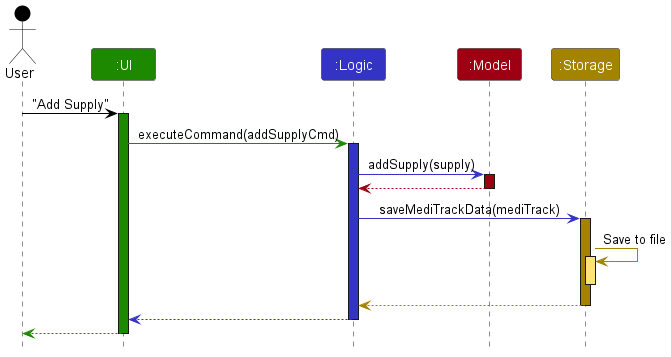

The diagram above was rendered by PlantUML. Its source (embedded in the PNG):
@startuml
!include style.puml

Actor User as user USER_COLOR
Participant ":UI" as ui UI_COLOR
Participant ":Logic" as logic LOGIC_COLOR
Participant ":Model" as model MODEL_COLOR
Participant ":Storage" as storage STORAGE_COLOR

user -[USER_COLOR]> ui : "Add Supply"
activate ui UI_COLOR

ui -[UI_COLOR]> logic : executeCommand(addSupplyCmd)
activate logic LOGIC_COLOR

logic -[LOGIC_COLOR]> model : addSupply(supply)
activate model MODEL_COLOR

model -[MODEL_COLOR]-> logic
deactivate model

logic -[LOGIC_COLOR]> storage : saveMediTrackData(mediTrack)
activate storage STORAGE_COLOR

storage -[STORAGE_COLOR]> storage : Save to file
activate storage STORAGE_COLOR_T1
deactivate storage

storage --[STORAGE_COLOR]> logic
deactivate storage

logic --[LOGIC_COLOR]> ui
deactivate logic

ui--[UI_COLOR]> user
deactivate ui
@enduml